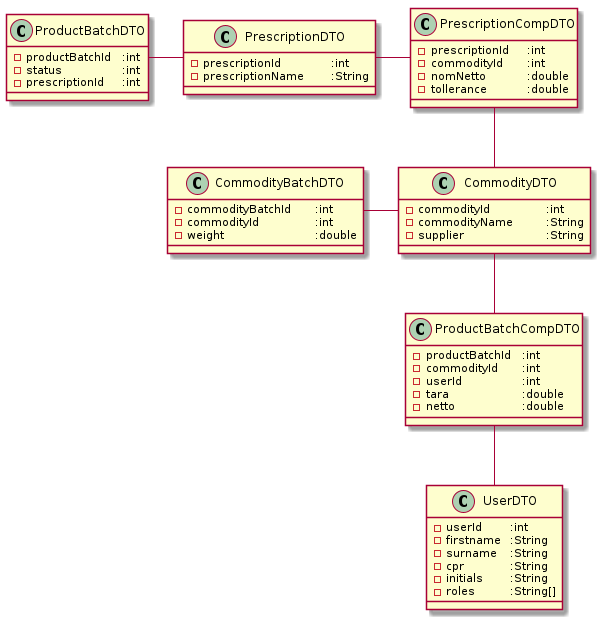

The diagram above was rendered by PlantUML. Its source (embedded in the PNG):
@startuml
class "UserDTO" as brudto {
    - userId\t:int
    - firstname\t:String
    - surname\t:String
    - cpr\t\t:String
    - initials\t:String
    - roles\t\t:String[]
}

class "CommodityDTO" as rvadto {
    - commodityId\t\t:int
    - commodityName\t\t:String
    - supplier\t\t\t:String
}
class "CommodityBatchDTO" as rvbdto {
    - commodityBatchId\t:int
    - commodityId\t\t:int
    - weight\t\t\t:double
}

class "PrescriptionDTO" as recdto {
    - prescriptionId\t\t:int
    - prescriptionName\t:String
}

class "PrescriptionCompDTO" as rccdto {
    - prescriptionId\t:int
    - commodityId\t:int
    - nomNetto\t\t:double
    - tollerance\t\t:double

}

class "ProductBatchDTO" as prodto {
    - productBatchId\t:int
    - status\t\t:int
    - prescriptionId\t:int
}
class "ProductBatchCompDTO" as prcdto {
    - productBatchId\t:int
    - commodityId\t:int
    - userId\t\t:int
    - tara\t\t\t:double
    - netto\t\t\t:double

}
prcdto -d- brudto
prcdto -u- rvadto
rvbdto -r- rvadto
rccdto -l- recdto
rccdto -d- rvadto
recdto -l- prodto
@enduml